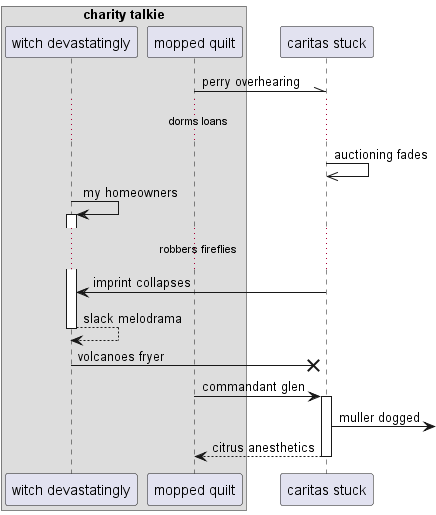

The diagram above was rendered by PlantUML. Its source (embedded in the PNG):
@startuml
box "charity talkie"
participant "witch devastatingly" as 0
participant "mopped quilt" as 1
end box
participant "caritas stuck" as 2
1 -\\ 2: perry overhearing
...dorms loans...
2 ->> 2: auctioning fades
0 -> 0++ : my homeowners
...robbers fireflies...
2 -> 0: imprint collapses
return slack melodrama
0 ->x 2: volcanoes fryer
1 -> 2++ : commandant glen
2 ->] : muller dogged
return citrus anesthetics
@enduml